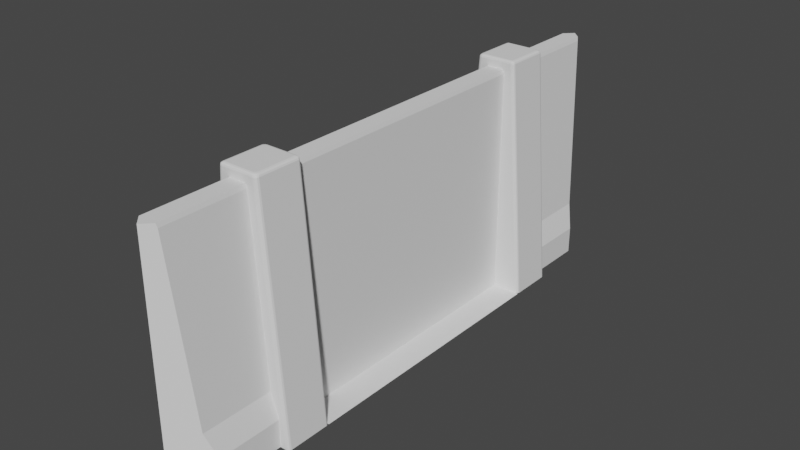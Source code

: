 # Source: gate.blend  (saved by Blender 2.93.20; exported with 4.5.12 LTS)
import bpy
from mathutils import Matrix  # noqa: F401  (used for matrix-valued properties, if any)

bpy.ops.wm.read_factory_settings(use_empty=True)
scene = bpy.context.scene
scene.name = 'Scene'

# ---- collections
col_gate_001 = bpy.data.collections.new('Gate.001'); scene.collection.children.link(col_gate_001)
col_ttd = bpy.data.collections.new('TTD'); scene.collection.children.link(col_ttd)

# ---- world
world_world = bpy.data.worlds.new('World'); scene.world = world_world
world_world.use_nodes = True; world_world.node_tree.nodes.clear()
_N = world_world.node_tree.nodes; _L = world_world.node_tree.links
n0 = _N.new('ShaderNodeOutputWorld'); n0.name = 'World Output'; n0.location = (300, 300)
n1 = _N.new('ShaderNodeBackground'); n1.name = 'Background'; n1.location = (10, 300)
n1.inputs[0].default_value = (0.05088, 0.05088, 0.05088, 1.0)
_L.new(n1.outputs[0], n0.inputs[0])
n0.is_active_output = True
world_world.color = (0.05088, 0.05088, 0.05088)
world_world.use_sun_shadow = False
world_world.sun_shadow_jitter_overblur = 0.0

# ---- meshes
me_cube_016 = bpy.data.meshes.new('Cube.016')
me_cube_016.from_pydata([(0.1382, -0.5, 4.47e-09), (-0.1382, -0.5, 4.47e-09), (0.1382, 0.5, 4.47e-09), (-0.1382, 0.5, 4.47e-09), (-0.03494, -0.5, 4.257e-09), (0.03494, -0.5, 4.257e-09), (-0.03494, 0.5, 4.257e-09), (0.03494, 0.5, 4.257e-09), (4.371e-08, -1.0, 0.8274), (0.03157, -0.9684, 0.8274), (0.03494, -0.9651, 0.8133), (0.07611, -0.9239, 0.1853), (4.371e-08, -1.0, -9.61e-07), (0.1036, -0.8964, 0.09755), (0.1036, -0.8964, 2.177e-07), (-0.03156, -0.9684, 0.8274), (-0.03494, -0.9651, 0.8133), (-0.07611, -0.9239, 0.1853), (-0.1036, -0.8964, 0.09755), (-0.1036, -0.8964, 2.177e-07), (-4.371e-08, 1.0, 0.8274), (0.03157, 0.9684, 0.8274), (0.03494, 0.9651, 0.8133), (0.07611, 0.9239, 0.1853), (-4.371e-08, 1.0, -9.61e-07), (0.1036, 0.8964, 0.09755), (0.1036, 0.8964, 2.177e-07), (-0.03156, 0.9684, 0.8274), (-0.03494, 0.9651, 0.8133), (-0.07611, 0.9239, 0.1853), (-0.1036, 0.8964, 0.09755), (-0.1036, 0.8964, 2.177e-07), (-0.1266, -0.6689, 1.192e-08), (-0.1382, -0.6586, 1.192e-08), (-0.1324, -0.6675, 1.192e-08), (-0.1366, -0.6638, 1.192e-08), (-0.06027, -0.6689, 0.8522), (-0.05952, -0.6586, 0.8622), (-0.07183, -0.6586, 0.8522), (-0.06003, -0.6674, 0.8571), (-0.06593, -0.6674, 0.8523), (-0.06544, -0.6662, 0.857), (-0.06529, -0.6586, 0.8607), (-0.05976, -0.6637, 0.8607), (-0.06524, -0.6635, 0.8596), (-0.0701, -0.6637, 0.8523), (-0.06974, -0.6586, 0.8571), (-0.06847, -0.6635, 0.857), (0.1266, -0.5, 1.192e-08), (0.1382, -0.5103, 1.192e-08), (0.1324, -0.5014, 1.192e-08), (0.1366, -0.5052, 1.192e-08), (0.06027, -0.5, 0.8522), (0.05952, -0.5103, 0.8622), (0.07183, -0.5103, 0.8522), (0.06003, -0.5015, 0.8571), (0.06593, -0.5015, 0.8523), (0.06544, -0.5027, 0.857), (0.06529, -0.5103, 0.8607), (0.05976, -0.5053, 0.8607), (0.06524, -0.5054, 0.8596), (0.0701, -0.5053, 0.8523), (0.06974, -0.5103, 0.8571), (0.06847, -0.5054, 0.857), (-0.1382, 0.6586, 1.192e-08), (-0.1266, 0.6689, 1.197e-08), (-0.1366, 0.6638, 1.193e-08), (-0.1324, 0.6675, 1.194e-08), (-0.05952, 0.6586, 0.8622), (-0.06027, 0.6689, 0.8522), (-0.07183, 0.6586, 0.8522), (-0.05976, 0.6637, 0.8607), (-0.06529, 0.6586, 0.8607), (-0.06524, 0.6635, 0.8596), (-0.06593, 0.6674, 0.8523), (-0.06003, 0.6674, 0.8571), (-0.06544, 0.6662, 0.857), (-0.06974, 0.6586, 0.8571), (-0.0701, 0.6637, 0.8523), (-0.06847, 0.6635, 0.857), (0.1382, 0.5103, 1.192e-08), (0.1266, 0.5, 1.197e-08), (0.1366, 0.5052, 1.193e-08), (0.1324, 0.5014, 1.194e-08), (0.07183, 0.5103, 0.8522), (0.05952, 0.5103, 0.8622), (0.06027, 0.5, 0.8522), (0.06974, 0.5103, 0.8571), (0.0701, 0.5053, 0.8523), (0.06847, 0.5054, 0.857), (0.05976, 0.5053, 0.8607), (0.06529, 0.5103, 0.8607), (0.06524, 0.5054, 0.8596), (0.06593, 0.5015, 0.8523), (0.06003, 0.5015, 0.8571), (0.06544, 0.5027, 0.857), (0.1382, -0.6575, 1.192e-08), (0.1253, -0.6689, 1.192e-08), (0.1364, -0.6632, 1.192e-08), (0.1317, -0.6674, 1.192e-08), (-0.1382, -0.5114, 1.192e-08), (-0.1253, -0.5, 1.201e-08), (-0.1364, -0.5057, 1.193e-08), (-0.1317, -0.5015, 1.197e-08), (0.1253, 0.6689, 1.192e-08), (0.1382, 0.6575, 1.192e-08), (0.1317, 0.6674, 1.192e-08), (0.1364, 0.6632, 1.192e-08), (-0.1253, 0.5, 1.192e-08), (-0.1382, 0.5114, 1.192e-08), (-0.1317, 0.5015, 1.192e-08), (-0.1364, 0.5057, 1.192e-08), (0.04608, -0.6586, 0.8622), (0.05952, -0.6468, 0.8622), (0.0528, -0.657, 0.8622), (0.05772, -0.6527, 0.8622), (0.05886, -0.6689, 0.8522), (0.07183, -0.6575, 0.8522), (0.06535, -0.6674, 0.8522), (0.07009, -0.6632, 0.8522), (0.05206, -0.6637, 0.8608), (0.06538, -0.652, 0.8608), (0.05872, -0.6622, 0.8608), (0.0636, -0.6579, 0.8608), (0.05678, -0.6675, 0.8572), (0.06988, -0.656, 0.8572), (0.06333, -0.666, 0.8572), (0.06813, -0.6618, 0.8572), (-0.04608, -0.5103, 0.8622), (-0.05952, -0.5221, 0.8622), (-0.0528, -0.5119, 0.8622), (-0.05772, -0.5162, 0.8622), (-0.05886, -0.5, 0.8522), (-0.07183, -0.5114, 0.8522), (-0.06535, -0.5015, 0.8522), (-0.07009, -0.5057, 0.8522), (-0.05206, -0.5052, 0.8608), (-0.06538, -0.5169, 0.8608), (-0.05872, -0.5067, 0.8608), (-0.0636, -0.511, 0.8608), (-0.05678, -0.5014, 0.8572), (-0.06988, -0.5129, 0.8572), (-0.06333, -0.5029, 0.8572), (-0.06813, -0.5072, 0.8572), (0.05952, 0.6468, 0.8622), (0.04608, 0.6586, 0.8622), (0.05772, 0.6527, 0.8622), (0.0528, 0.657, 0.8622), (0.07183, 0.6575, 0.8522), (0.05886, 0.6689, 0.8522), (0.07009, 0.6632, 0.8522), (0.06535, 0.6674, 0.8522), (0.05206, 0.6637, 0.8608), (0.06538, 0.652, 0.8608), (0.05872, 0.6622, 0.8608), (0.0636, 0.6579, 0.8608), (0.05678, 0.6675, 0.8572), (0.06988, 0.656, 0.8572), (0.06333, 0.666, 0.8572), (0.06813, 0.6618, 0.8572), (-0.05952, 0.5221, 0.8622), (-0.04608, 0.5103, 0.8622), (-0.05772, 0.5162, 0.8622), (-0.0528, 0.5119, 0.8622), (-0.07183, 0.5114, 0.8522), (-0.05886, 0.5, 0.8522), (-0.07009, 0.5057, 0.8522), (-0.06535, 0.5015, 0.8522), (-0.05206, 0.5052, 0.8608), (-0.06538, 0.5169, 0.8608), (-0.05872, 0.5067, 0.8608), (-0.0636, 0.511, 0.8608), (-0.05678, 0.5014, 0.8572), (-0.06988, 0.5129, 0.8572), (-0.06333, 0.5029, 0.8572), (-0.06813, 0.5072, 0.8572), (-0.03494, -0.6689, 0.8133), (-0.07611, -0.6689, 0.1853), (0.03494, -0.6689, 0.8133), (-0.03156, -0.6689, 0.8274), (0.03157, -0.6689, 0.8274), (0.1036, -0.6689, 2.177e-07), (0.1036, -0.6689, 0.09755), (0.07611, -0.6689, 0.1853), (0.07611, 0.6689, 0.1853), (-0.07611, 0.6689, 0.1853), (-0.1036, 0.6689, 0.09755), (0.1036, 0.6689, 2.177e-07), (-0.1036, 0.6689, 2.177e-07), (0.03494, 0.6689, 0.8133), (-0.1036, -0.6689, 0.09755), (0.03157, 0.6689, 0.8274), (-0.03156, 0.6689, 0.8274), (-0.03494, 0.6689, 0.8133), (-0.1036, -0.6689, 2.177e-07), (0.1036, 0.6689, 0.09755)], [], [(5, 4, 6, 7), (2, 0, 5, 7), (1, 3, 6, 4), (176, 16, 17, 177), (14, 13, 182, 181), (13, 11, 183, 182), (9, 8, 15, 179, 180), (11, 10, 178, 183), (17, 18, 190, 177), (19, 12, 14, 181, 194), (10, 9, 180, 178), (19, 12, 8, 15, 16, 17, 18), (15, 16, 176, 179), (9, 8, 12, 14, 13, 11, 10), (18, 19, 194, 190), (185, 29, 28, 193), (195, 25, 26, 187), (25, 195, 184, 23), (27, 20, 21, 191, 192), (22, 23, 184, 189), (186, 30, 29, 185), (187, 26, 24, 31, 188), (191, 21, 22, 189), (27, 20, 24, 31, 30, 29, 28), (28, 27, 192, 193), (24, 20, 21, 22, 23, 25, 26), (188, 31, 30, 186), (117, 54, 62, 125), (65, 69, 149, 104, 187, 195, 184, 189, 191, 192, 193, 185, 186, 188), (187, 104, 65, 188), (157, 87, 84, 148), (49, 96, 98, 99, 97, 32, 34, 35, 33, 100, 102, 103, 101, 48, 50, 51), (52, 48, 101, 132), (33, 38, 133, 100), (64, 109, 164, 70), (121, 58, 53, 113), (80, 105, 148, 84), (165, 108, 81, 86), (109, 64, 66, 67, 65, 104, 106, 107, 105, 80, 82, 83, 81, 108, 110, 111), (36, 39, 41, 40), (39, 43, 44, 41), (37, 42, 44, 43), (42, 46, 47, 44), (38, 45, 47, 46), (45, 40, 41, 47), (41, 44, 47), (52, 55, 57, 56), (55, 59, 60, 57), (53, 58, 60, 59), (58, 62, 63, 60), (54, 61, 63, 62), (61, 56, 57, 63), (57, 60, 63), (68, 71, 73, 72), (71, 75, 76, 73), (69, 74, 76, 75), (74, 78, 79, 76), (70, 77, 79, 78), (77, 72, 73, 79), (73, 76, 79), (84, 87, 89, 88), (87, 91, 92, 89), (85, 90, 92, 91), (90, 94, 95, 92), (86, 93, 95, 94), (93, 88, 89, 95), (89, 92, 95), (153, 91, 87, 157), (85, 161, 168, 90), (161, 85, 144, 146, 147, 145, 68, 160, 162, 163), (131, 129, 37, 112, 114, 115, 113, 53, 128, 130), (125, 62, 58, 121), (120, 43, 39, 124), (48, 52, 56, 50), (50, 56, 61, 51), (51, 61, 54, 49), (59, 136, 128, 53), (55, 140, 136, 59), (42, 137, 141, 46), (64, 70, 78, 66), (66, 78, 74, 67), (67, 74, 69, 65), (80, 84, 88, 82), (82, 88, 93, 83), (83, 93, 86, 81), (32, 36, 40, 34), (34, 40, 45, 35), (35, 45, 38, 33), (124, 39, 36, 116), (37, 129, 137, 42), (112, 37, 43, 120), (94, 172, 165, 86), (70, 164, 173, 77), (72, 169, 160, 68), (77, 173, 169, 72), (90, 168, 172, 94), (152, 71, 68, 145), (156, 75, 71, 152), (149, 69, 75, 156), (46, 141, 133, 38), (144, 85, 91, 153), (52, 132, 140, 55), (97, 116, 36, 32, 194, 190, 177, 176, 179, 180, 178, 183, 182, 181), (32, 97, 181, 194), (157, 148, 150, 159), (159, 150, 151, 158), (158, 151, 149, 156), (153, 157, 159, 155), (155, 159, 158, 154), (154, 158, 156, 152), (144, 153, 155, 146), (146, 155, 154, 147), (147, 154, 152, 145), (121, 113, 115, 123), (123, 115, 114, 122), (122, 114, 112, 120), (125, 121, 123, 127), (127, 123, 122, 126), (126, 122, 120, 124), (117, 125, 127, 119), (119, 127, 126, 118), (118, 126, 124, 116), (128, 136, 138, 130), (130, 138, 139, 131), (131, 139, 137, 129), (136, 140, 142, 138), (138, 142, 143, 139), (139, 143, 141, 137), (140, 132, 134, 142), (142, 134, 135, 143), (143, 135, 133, 141), (165, 172, 174, 167), (167, 174, 175, 166), (166, 175, 173, 164), (172, 168, 170, 174), (174, 170, 171, 175), (175, 171, 169, 173), (168, 161, 163, 170), (170, 163, 162, 171), (171, 162, 160, 169), (116, 97, 99, 118), (118, 99, 98, 119), (119, 98, 96, 117), (132, 101, 103, 134), (134, 103, 102, 135), (135, 102, 100, 133), (148, 105, 107, 150), (150, 107, 106, 151), (151, 106, 104, 149), (108, 165, 167, 110), (110, 167, 166, 111), (111, 166, 164, 109), (49, 54, 117, 96)])
_uv = me_cube_016.uv_layers.new(name='UVMap')
_uv.uv.foreach_set('vector', [0.375, 0.6566, 0.375, 0.5934, 0.375, 0.5934, 0.375, 0.6566, 0.0, 0.0, 0.0, 0.0, 0.375, 0.6566, 0.375, 0.6566, 0.0, 0.0, 0.0, 0.0, 0.375, 0.5934, 0.375, 0.5934, 0.0, 0.0, 0.0, 0.0, 0.0, 0.0, 0.0, 0.0, 0.0, 0.0, 0.0, 0.0, 0.0, 0.0, 0.0, 0.0, 0.0, 0.0, 0.0, 0.0, 0.0, 0.0, 0.0, 0.0, 0.0, 0.0, 0.0, 0.0, 0.0, 0.0, 0.0, 0.0, 0.0, 0.0, 0.0, 0.0, 0.0, 0.0, 0.0, 0.0, 0.0, 0.0, 0.0, 0.0, 0.0, 0.0, 0.0, 0.0, 0.0, 0.0, 0.0, 0.0, 0.0, 0.0, 0.0, 0.0, 0.0, 0.0, 0.0, 0.0, 0.0, 0.0, 0.0, 0.0, 0.0, 0.0, 0.0, 0.0, 0.0197, 0.0197, 0.0, 0.0, 0.0, 0.0, 0.006003, 0.006003, 0.006645, 0.006645, 0.01447, 0.01447, 0.0197, 0.0197, 0.0, 0.0, 0.0, 0.0, 0.0, 0.0, 0.0, 0.0, 0.006003, 0.0, 0.0, 0.0, 0.0, 0.0, 0.0197, 0.0, 0.0197, 0.0, 0.01447, 0.0, 0.006645, 0.0, 0.0, 0.0, 0.0, 0.0, 0.0, 0.0, 0.0, 0.0, 0.0, 0.0, 0.0, 0.0, 0.0, 0.0, 0.0, 0.0, 0.0, 0.0, 0.0, 0.0, 0.0, 0.0, 0.0, 0.0, 0.0, 0.0, 0.0, 0.0, 0.0, 0.0, 0.0, 0.0, 0.0, 0.0, 0.0, 0.0, 0.0, 0.0, 0.0, 0.0, 0.0, 0.0, 0.0, 0.0, 0.0, 0.0, 0.0, 0.0, 0.0, 0.0, 0.0, 0.0, 0.0, 0.0, 0.0, 0.0, 0.0, 0.0, 0.0, 0.0, 0.0, 0.0, 0.0, 0.0, 0.0, 0.0, 0.0, 0.0, 0.0, 0.0, 0.0, 0.0, 0.0, 0.0, 0.0, 0.0, 0.006003, 0.006003, 0.0, 0.0, 0.0, 0.0, 0.0197, 0.0197, 0.0197, 0.0197, 0.01447, 0.01447, 0.006645, 0.006645, 0.0, 0.0, 0.0, 0.0, 0.0, 0.0, 0.0, 0.0, 0.0, 0.0, 0.0, 0.0, 0.006003, 0.0, 0.006645, 0.0, 0.01447, 0.0, 0.0197, 0.0, 0.0197, 0.0, 0.0, 0.0, 0.0, 0.0, 0.0, 0.0, 0.0, 0.0, 0.6221, 0.9831, 0.6221, 0.7653, 0.6236, 0.7653, 0.6236, 0.9809, 0.375, 0.2395, 0.6221, 0.2305, 0.6221, 0.02262, 0.375, 0.01168, 0.375, 0.03128, 0.4033, 0.0269, 0.4287, 0.04956, 0.6108, 0.0658, 0.6149, 0.07085, 0.6149, 0.1798, 0.6108, 0.1849, 0.4287, 0.2007, 0.4033, 0.2232, 0.375, 0.2187, 0.375, 0.03128, 0.375, 0.01168, 0.375, 0.2395, 0.375, 0.2187, 0.6236, 0.9809, 0.6236, 0.7653, 0.6221, 0.7653, 0.6221, 0.9831, 0.375, 0.7653, 0.375, 0.9831, 0.375, 0.9878, 0.375, 0.9812, 0.375, 0.965, 0.375, 0.2814, 0.375, 0.2669, 0.375, 0.261, 0.375, 0.2653, 0.375, 0.4831, 0.375, 0.4924, 0.375, 0.5054, 0.375, 0.5117, 0.375, 0.7395, 0.375, 0.7452, 0.375, 0.7569, 0.6221, 0.7305, 0.375, 0.7395, 0.375, 0.5117, 0.6221, 0.5226, 0.375, 0.2653, 0.6221, 0.2653, 0.6221, 0.4831, 0.375, 0.4831, 0.375, 0.2653, 0.375, 0.4831, 0.6221, 0.4831, 0.6221, 0.2653, 0.85, 0.74, 0.6403, 0.7399, 0.6403, 0.7297, 0.8422, 0.7297, 0.375, 0.7653, 0.375, 0.9831, 0.6221, 0.9831, 0.6221, 0.7653, 0.6221, 0.5226, 0.375, 0.5117, 0.375, 0.7395, 0.6221, 0.7305, 0.3581, 0.5, 0.1403, 0.5, 0.1326, 0.5014, 0.127, 0.5052, 0.125, 0.5105, 0.125, 0.7383, 0.1273, 0.7442, 0.1334, 0.7484, 0.1419, 0.75, 0.3597, 0.75, 0.3674, 0.7486, 0.373, 0.7448, 0.375, 0.7395, 0.375, 0.5117, 0.3727, 0.5058, 0.3666, 0.5016, 0.6221, 0.2305, 0.6235, 0.2304, 0.6235, 0.2398, 0.6221, 0.2402, 0.6235, 0.2304, 0.625, 0.2301, 0.625, 0.2398, 0.6235, 0.2398, 0.8597, 0.5203, 0.8597, 0.5101, 0.867, 0.5102, 0.8672, 0.5199, 0.6247, 0.2653, 0.625, 0.2653, 0.625, 0.258, 0.6244, 0.258, 0.6221, 0.2653, 0.6222, 0.2578, 0.6235, 0.258, 0.6236, 0.2653, 0.6222, 0.2578, 0.6222, 0.25, 0.6236, 0.25, 0.6235, 0.258, 0.6235, 0.2398, 0.625, 0.2398, 0.6235, 0.25, 0.6221, 0.7305, 0.6235, 0.7304, 0.6235, 0.7398, 0.6221, 0.7402, 0.6235, 0.7304, 0.625, 0.7301, 0.625, 0.7398, 0.6235, 0.7398, 0.6403, 0.7297, 0.6403, 0.7399, 0.633, 0.7398, 0.6328, 0.7301, 0.6247, 0.7653, 0.625, 0.7653, 0.625, 0.758, 0.6244, 0.758, 0.6221, 0.7653, 0.6222, 0.7578, 0.6235, 0.758, 0.6236, 0.7653, 0.6222, 0.7578, 0.6222, 0.75, 0.6236, 0.75, 0.6235, 0.758, 0.6236, 0.754, 0.625, 0.758, 0.625, 0.758, 0.8597, 0.5203, 0.8672, 0.5199, 0.867, 0.5102, 0.8597, 0.5101, 0.6246, 0.2301, 0.625, 0.2306, 0.625, 0.2401, 0.6243, 0.2397, 0.6221, 0.2305, 0.6221, 0.2402, 0.6235, 0.2398, 0.6235, 0.2304, 0.6221, 0.2402, 0.6222, 0.25, 0.6235, 0.25, 0.6235, 0.2398, 0.6221, 0.2653, 0.6236, 0.2653, 0.6235, 0.258, 0.6222, 0.2578, 0.6236, 0.2653, 0.625, 0.2653, 0.625, 0.258, 0.6235, 0.258, 0.6244, 0.258, 0.6236, 0.25, 0.625, 0.258, 0.6221, 0.7653, 0.6236, 0.7653, 0.6235, 0.758, 0.6222, 0.7578, 0.6236, 0.7653, 0.625, 0.7653, 0.625, 0.758, 0.6235, 0.758, 0.6403, 0.7297, 0.6328, 0.7301, 0.633, 0.7398, 0.6403, 0.7399, 0.6328, 0.7301, 0.625, 0.7306, 0.625, 0.7401, 0.633, 0.7398, 0.6221, 0.7305, 0.6221, 0.7402, 0.6235, 0.7398, 0.6235, 0.7304, 0.6221, 0.7402, 0.6222, 0.75, 0.6235, 0.75, 0.6235, 0.7398, 0.6235, 0.745, 0.625, 0.7398, 0.625, 0.7401, 0.625, 0.975, 0.625, 0.7653, 0.6236, 0.7653, 0.6236, 0.9809, 0.6403, 0.7297, 0.6403, 0.5439, 0.6327, 0.5334, 0.6328, 0.7301, 0.6403, 0.5439, 0.6403, 0.7297, 0.8422, 0.7297, 0.851, 0.7267, 0.8575, 0.7179, 0.8597, 0.7061, 0.8597, 0.5203, 0.6578, 0.5203, 0.649, 0.5233, 0.6425, 0.5321, 0.649, 0.5233, 0.6578, 0.5203, 0.8597, 0.5203, 0.8597, 0.7061, 0.8575, 0.7179, 0.851, 0.7267, 0.8422, 0.7297, 0.6403, 0.7297, 0.6403, 0.5439, 0.6425, 0.5321, 0.6236, 0.9809, 0.6236, 0.7653, 0.625, 0.7653, 0.625, 0.975, 0.625, 0.03342, 0.625, 0.2301, 0.6235, 0.2304, 0.6235, 0.02557, 0.375, 0.7395, 0.6221, 0.7305, 0.6221, 0.7402, 0.375, 0.7452, 0.375, 0.7452, 0.6221, 0.7402, 0.6222, 0.7578, 0.375, 0.7569, 0.375, 0.7569, 0.6222, 0.7578, 0.6221, 0.7653, 0.375, 0.7653, 0.6328, 0.7301, 0.6327, 0.5334, 0.6403, 0.5439, 0.6403, 0.7297, 0.6235, 0.7304, 0.6235, 0.5256, 0.6327, 0.5334, 0.6328, 0.7301, 0.625, 0.2653, 0.625, 0.475, 0.6236, 0.4809, 0.6236, 0.2653, 0.375, 0.2653, 0.6221, 0.2653, 0.6222, 0.2578, 0.375, 0.2576, 0.375, 0.2576, 0.6222, 0.2578, 0.6221, 0.2402, 0.375, 0.2448, 0.375, 0.2448, 0.6221, 0.2402, 0.6221, 0.2305, 0.375, 0.2395, 0.375, 0.7653, 0.6221, 0.7653, 0.6222, 0.7578, 0.375, 0.7576, 0.375, 0.7576, 0.6222, 0.7578, 0.6221, 0.7402, 0.375, 0.7448, 0.375, 0.7448, 0.6221, 0.7402, 0.6221, 0.7305, 0.375, 0.7395, 0.375, 0.2395, 0.6221, 0.2305, 0.6221, 0.2402, 0.375, 0.2448, 0.375, 0.2448, 0.6221, 0.2402, 0.6222, 0.2578, 0.375, 0.2576, 0.375, 0.2576, 0.6222, 0.2578, 0.6221, 0.2653, 0.375, 0.2653, 0.6235, 0.02557, 0.6235, 0.2304, 0.6221, 0.2305, 0.6221, 0.02262, 0.8597, 0.5203, 0.6578, 0.5203, 0.65, 0.51, 0.8597, 0.5101, 0.8597, 0.7061, 0.8597, 0.5203, 0.8672, 0.5199, 0.8673, 0.7166, 0.6235, 0.7304, 0.6235, 0.5256, 0.6221, 0.5226, 0.6221, 0.7305, 0.6221, 0.2653, 0.6221, 0.4831, 0.6236, 0.4809, 0.6236, 0.2653, 0.8597, 0.5101, 0.65, 0.51, 0.6578, 0.5203, 0.8597, 0.5203, 0.6236, 0.2653, 0.6236, 0.4809, 0.625, 0.475, 0.625, 0.2653, 0.6328, 0.7301, 0.6327, 0.5334, 0.6235, 0.5256, 0.6235, 0.7304, 0.8673, 0.7166, 0.8672, 0.5199, 0.8597, 0.5203, 0.8597, 0.7061, 0.6235, 0.02557, 0.6235, 0.2304, 0.625, 0.2301, 0.625, 0.03342, 0.6221, 0.02262, 0.6221, 0.2305, 0.6235, 0.2304, 0.6235, 0.02557, 0.6236, 0.2653, 0.6236, 0.4809, 0.6221, 0.4831, 0.6221, 0.2653, 0.8422, 0.7297, 0.6403, 0.7297, 0.6403, 0.7399, 0.85, 0.74, 0.6221, 0.7305, 0.6221, 0.5226, 0.6235, 0.5256, 0.6235, 0.7304, 0.375, 0.01168, 0.6221, 0.02262, 0.6221, 0.2305, 0.375, 0.2395, 0.375, 0.2187, 0.4033, 0.2232, 0.4287, 0.2007, 0.6108, 0.1849, 0.6149, 0.1798, 0.6149, 0.07085, 0.6108, 0.0658, 0.4287, 0.04956, 0.4033, 0.0269, 0.375, 0.03128, 0.375, 0.2395, 0.375, 0.01168, 0.375, 0.03128, 0.375, 0.2187, 0.6236, 0.9809, 0.6221, 0.9831, 0.6222, 0.9915, 0.6237, 0.9894, 0.6236, 0.002564, 0.6226, 0.0008627, 0.6222, 0.01125, 0.6237, 0.01401, 0.6237, 0.01401, 0.6222, 0.01125, 0.6221, 0.02262, 0.6235, 0.02557, 0.625, 0.975, 0.6236, 0.9809, 0.6239, 0.9894, 0.6253, 0.9837, 0.6253, 0.9837, 0.6239, 0.9894, 0.6245, 0.9943, 0.625, 0.9924, 0.6253, 0.0216, 0.6238, 0.01397, 0.6235, 0.02557, 0.625, 0.03342, 0.8422, 0.7297, 0.85, 0.74, 0.8587, 0.7371, 0.851, 0.7267, 0.851, 0.7267, 0.8587, 0.7371, 0.8652, 0.7283, 0.8575, 0.7179, 0.8575, 0.7179, 0.8652, 0.7283, 0.8673, 0.7166, 0.8597, 0.7061, 0.85, 0.74, 0.8422, 0.7297, 0.851, 0.7267, 0.8587, 0.7371, 0.8587, 0.7371, 0.851, 0.7267, 0.8575, 0.7179, 0.8652, 0.7283, 0.8652, 0.7283, 0.8575, 0.7179, 0.8597, 0.7061, 0.8673, 0.7166, 0.6236, 0.9809, 0.625, 0.975, 0.6253, 0.9837, 0.6239, 0.9894, 0.6239, 0.9894, 0.6253, 0.9837, 0.625, 0.9924, 0.6245, 0.9943, 0.6238, 0.01397, 0.6253, 0.0216, 0.625, 0.03342, 0.6235, 0.02557, 0.6221, 0.9831, 0.6236, 0.9809, 0.6237, 0.9894, 0.6222, 0.9915, 0.6226, 0.0008627, 0.6236, 0.002564, 0.6237, 0.01401, 0.6222, 0.01125, 0.6222, 0.01125, 0.6237, 0.01401, 0.6235, 0.02557, 0.6221, 0.02262, 0.6403, 0.5439, 0.6327, 0.5334, 0.6348, 0.5217, 0.6425, 0.5321, 0.6425, 0.5321, 0.6348, 0.5217, 0.6413, 0.5129, 0.649, 0.5233, 0.649, 0.5233, 0.6413, 0.5129, 0.65, 0.51, 0.6578, 0.5203, 0.6327, 0.5334, 0.6235, 0.5256, 0.6254, 0.514, 0.6345, 0.5216, 0.625, 0.4924, 0.6245, 0.4943, 0.6239, 0.4894, 0.6253, 0.4837, 0.6253, 0.4837, 0.6239, 0.4894, 0.6236, 0.4809, 0.625, 0.475, 0.6235, 0.5256, 0.6221, 0.5226, 0.6222, 0.5113, 0.6237, 0.514, 0.6237, 0.514, 0.6222, 0.5113, 0.6226, 0.5009, 0.6236, 0.5026, 0.6237, 0.4894, 0.6222, 0.4915, 0.6221, 0.4831, 0.6236, 0.4809, 0.6221, 0.5226, 0.6235, 0.5256, 0.6237, 0.514, 0.6222, 0.5113, 0.6222, 0.5113, 0.6237, 0.514, 0.6236, 0.5026, 0.6226, 0.5009, 0.6222, 0.4915, 0.6237, 0.4894, 0.6236, 0.4809, 0.6221, 0.4831, 0.6235, 0.5256, 0.6327, 0.5334, 0.6345, 0.5216, 0.6254, 0.514, 0.6245, 0.4943, 0.625, 0.4924, 0.6253, 0.4837, 0.6239, 0.4894, 0.6239, 0.4894, 0.6253, 0.4837, 0.625, 0.475, 0.6236, 0.4809, 0.6327, 0.5334, 0.6403, 0.5439, 0.6425, 0.5321, 0.6348, 0.5217, 0.6348, 0.5217, 0.6425, 0.5321, 0.649, 0.5233, 0.6413, 0.5129, 0.6413, 0.5129, 0.649, 0.5233, 0.6578, 0.5203, 0.65, 0.51, 0.6221, 0.02262, 0.375, 0.01168, 0.375, 0.005839, 0.6221, 0.01131, 0.6221, 0.01131, 0.375, 0.005839, 0.375, 0.0, 0.6221, 0.0, 0.6221, 0.9915, 0.375, 0.9916, 0.375, 0.9831, 0.6221, 0.9831, 0.6221, 0.5226, 0.375, 0.5117, 0.375, 0.5054, 0.6221, 0.5113, 0.6221, 0.5113, 0.375, 0.5054, 0.375, 0.4924, 0.6221, 0.4915, 0.6221, 0.4915, 0.375, 0.4924, 0.375, 0.4831, 0.6221, 0.4831, 0.6221, 0.9831, 0.375, 0.9831, 0.375, 0.9916, 0.6221, 0.9915, 0.6221, 0.0, 0.375, 0.0, 0.375, 0.005839, 0.6221, 0.01131, 0.6221, 0.01131, 0.375, 0.005839, 0.375, 0.01168, 0.6221, 0.02262, 0.375, 0.5117, 0.6221, 0.5226, 0.6221, 0.5113, 0.375, 0.5058, 0.375, 0.5058, 0.6221, 0.5113, 0.6221, 0.4915, 0.375, 0.4916, 0.375, 0.4916, 0.6221, 0.4915, 0.6221, 0.4831, 0.375, 0.4831, 0.375, 0.7653, 0.6221, 0.7653, 0.6221, 0.9831, 0.375, 0.9831])
me_cube_016.use_remesh_fix_poles = True
me_cube_016.use_remesh_preserve_attributes = False
me_cube_016.update()
me_cube_001 = bpy.data.meshes.new('Cube.001')
me_cube_001.from_pydata([(0.03157, -0.5, 0.8274), (-0.03156, -0.5, 0.8274), (0.03494, -0.5, 0.8138), (-0.03494, -0.5, 0.8138), (-0.03494, -0.5, 1.171e-08), (0.03494, -0.5, 1.171e-08), (0.03157, 0.5, 0.8274), (-0.03156, 0.5, 0.8274), (0.03494, 0.5, 0.8138), (-0.03494, 0.5, 0.8138), (-0.03494, 0.5, 1.171e-08), (0.03494, 0.5, 1.171e-08)], [], [(0, 1, 3, 4, 5, 2), (6, 8, 11, 10, 9, 7), (5, 4, 10, 11), (5, 11, 8, 2), (4, 3, 9, 10), (3, 1, 7, 9), (1, 0, 6, 7), (2, 8, 6, 0)])
_uv = me_cube_001.uv_layers.new(name='UVMap')
_uv.uv.foreach_set('vector', [0.6149, 0.6798, 0.6149, 0.5709, 0.611, 0.5658, 0.375, 0.5934, 0.375, 0.6566, 0.611, 0.6849, 0.6149, 0.6798, 0.611, 0.6849, 0.375, 0.6566, 0.375, 0.5934, 0.611, 0.5658, 0.6149, 0.5709, 0.375, 0.6566, 0.375, 0.5934, 0.375, 0.5934, 0.375, 0.6566, 0.375, 0.6566, 0.375, 0.6566, 0.611, 0.6849, 0.611, 0.6849, 0.375, 0.5934, 0.611, 0.5658, 0.611, 0.5658, 0.375, 0.5934, 0.611, 0.5658, 0.6149, 0.5709, 0.6149, 0.5709, 0.611, 0.5658, 0.6149, 0.5709, 0.6149, 0.6798, 0.6149, 0.6798, 0.6149, 0.5709, 0.611, 0.6849, 0.611, 0.6849, 0.6149, 0.6798, 0.6149, 0.6798])
me_cube_001.use_remesh_fix_poles = True
me_cube_001.use_remesh_preserve_attributes = False
me_cube_001.update()

# ---- objects
ob_cube_001 = bpy.data.objects.new('Cube.001', me_cube_016)
ob_cube = bpy.data.objects.new('Cube', me_cube_001)

# ---- transforms, parenting, visibility, modifiers, constraints
ob_cube_001.location = (0.0, 0.0, 0.0)
_vg = ob_cube_001.vertex_groups.new(name='Group')
_vg = ob_cube_001.vertex_groups.new(name='Gate-Pillar1')
_vg = ob_cube_001.vertex_groups.new(name='Gate-Pillar2')
ob_cube.location = (0.0, 0.0, 0.0)
_vg = ob_cube.vertex_groups.new(name='Group')
_vg = ob_cube.vertex_groups.new(name='Gate-Pillar1')
_vg = ob_cube.vertex_groups.new(name='Gate-Pillar2')

# ---- collection membership
col_gate_001.objects.link(ob_cube_001)
col_gate_001.objects.link(ob_cube)
col_ttd.objects.link(ob_cube)

# ---- scene / render settings (as saved in the file)
scene.frame_start = 1; scene.frame_end = 250; scene.frame_set(2)
scene.render.engine = 'CYCLES'
scene.cycles.use_denoising = False
scene.cycles.samples = 128
scene.cycles.sampling_pattern = 'TABULATED_SOBOL'
scene.cycles.use_adaptive_sampling = False
scene.cycles.use_light_tree = False
scene.view_settings.view_transform = 'Filmic'
bpy.context.view_layer.update()

# ---- added for rendering (the .blend has no active camera and no usable light): camera, sun
cam_auto = bpy.data.cameras.new('AutoCamera')
cam_auto.lens = 50.0
cam_auto.sensor_width = 36.0
cam_auto.clip_end = 1000.0
ob_auto_camera = bpy.data.objects.new('AutoCamera', cam_auto)
scene.collection.objects.link(ob_auto_camera)
ob_auto_camera.location = (2.03123, -2.43748, 2.05608)
ob_auto_camera.rotation_euler = (1.09748, -7.21219e-08, 0.694738)
scene.camera = ob_auto_camera
light_auto_sun = bpy.data.lights.new('AutoSun', 'SUN')
light_auto_sun.energy = 3.0
light_auto_sun.angle = 0.0523599
ob_auto_sun = bpy.data.objects.new('AutoSun', light_auto_sun)
scene.collection.objects.link(ob_auto_sun)
ob_auto_sun.rotation_euler = (0.872665, 0.174533, 0.523599)
bpy.context.view_layer.update()
